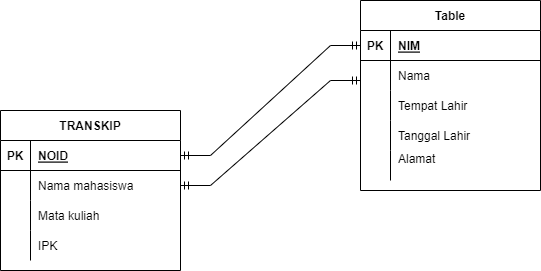

The diagram above was exported from draw.io. Its source (the exported page's mxGraphModel, read from the mxfile embedded in the PNG):
<mxGraphModel dx="1038" dy="579" grid="1" gridSize="10" guides="1" tooltips="1" connect="1" arrows="1" fold="1" page="1" pageScale="1" pageWidth="850" pageHeight="1100" math="0" shadow="0">
  <root>
    <mxCell id="0" />
    <mxCell id="1" parent="0" />
    <mxCell id="02pQhQ7A24p3jUcgwmC2-1" value="TRANSKIP" style="shape=table;startSize=30;container=1;collapsible=1;childLayout=tableLayout;fixedRows=1;rowLines=0;fontStyle=1;align=center;resizeLast=1;" parent="1" vertex="1">
      <mxGeometry x="130" y="670" width="180" height="160" as="geometry" />
    </mxCell>
    <mxCell id="02pQhQ7A24p3jUcgwmC2-2" value="" style="shape=tableRow;horizontal=0;startSize=0;swimlaneHead=0;swimlaneBody=0;fillColor=none;collapsible=0;dropTarget=0;points=[[0,0.5],[1,0.5]];portConstraint=eastwest;top=0;left=0;right=0;bottom=1;" parent="02pQhQ7A24p3jUcgwmC2-1" vertex="1">
      <mxGeometry y="30" width="180" height="30" as="geometry" />
    </mxCell>
    <mxCell id="02pQhQ7A24p3jUcgwmC2-3" value="PK" style="shape=partialRectangle;connectable=0;fillColor=none;top=0;left=0;bottom=0;right=0;fontStyle=1;overflow=hidden;" parent="02pQhQ7A24p3jUcgwmC2-2" vertex="1">
      <mxGeometry width="30" height="30" as="geometry">
        <mxRectangle width="30" height="30" as="alternateBounds" />
      </mxGeometry>
    </mxCell>
    <mxCell id="02pQhQ7A24p3jUcgwmC2-4" value="NOID" style="shape=partialRectangle;connectable=0;fillColor=none;top=0;left=0;bottom=0;right=0;align=left;spacingLeft=6;fontStyle=5;overflow=hidden;" parent="02pQhQ7A24p3jUcgwmC2-2" vertex="1">
      <mxGeometry x="30" width="150" height="30" as="geometry">
        <mxRectangle width="150" height="30" as="alternateBounds" />
      </mxGeometry>
    </mxCell>
    <mxCell id="02pQhQ7A24p3jUcgwmC2-5" value="" style="shape=tableRow;horizontal=0;startSize=0;swimlaneHead=0;swimlaneBody=0;fillColor=none;collapsible=0;dropTarget=0;points=[[0,0.5],[1,0.5]];portConstraint=eastwest;top=0;left=0;right=0;bottom=0;" parent="02pQhQ7A24p3jUcgwmC2-1" vertex="1">
      <mxGeometry y="60" width="180" height="30" as="geometry" />
    </mxCell>
    <mxCell id="02pQhQ7A24p3jUcgwmC2-6" value="" style="shape=partialRectangle;connectable=0;fillColor=none;top=0;left=0;bottom=0;right=0;editable=1;overflow=hidden;" parent="02pQhQ7A24p3jUcgwmC2-5" vertex="1">
      <mxGeometry width="30" height="30" as="geometry">
        <mxRectangle width="30" height="30" as="alternateBounds" />
      </mxGeometry>
    </mxCell>
    <mxCell id="02pQhQ7A24p3jUcgwmC2-7" value="Nama mahasiswa" style="shape=partialRectangle;connectable=0;fillColor=none;top=0;left=0;bottom=0;right=0;align=left;spacingLeft=6;overflow=hidden;" parent="02pQhQ7A24p3jUcgwmC2-5" vertex="1">
      <mxGeometry x="30" width="150" height="30" as="geometry">
        <mxRectangle width="150" height="30" as="alternateBounds" />
      </mxGeometry>
    </mxCell>
    <mxCell id="02pQhQ7A24p3jUcgwmC2-8" value="" style="shape=tableRow;horizontal=0;startSize=0;swimlaneHead=0;swimlaneBody=0;fillColor=none;collapsible=0;dropTarget=0;points=[[0,0.5],[1,0.5]];portConstraint=eastwest;top=0;left=0;right=0;bottom=0;" parent="02pQhQ7A24p3jUcgwmC2-1" vertex="1">
      <mxGeometry y="90" width="180" height="30" as="geometry" />
    </mxCell>
    <mxCell id="02pQhQ7A24p3jUcgwmC2-9" value="" style="shape=partialRectangle;connectable=0;fillColor=none;top=0;left=0;bottom=0;right=0;editable=1;overflow=hidden;" parent="02pQhQ7A24p3jUcgwmC2-8" vertex="1">
      <mxGeometry width="30" height="30" as="geometry">
        <mxRectangle width="30" height="30" as="alternateBounds" />
      </mxGeometry>
    </mxCell>
    <mxCell id="02pQhQ7A24p3jUcgwmC2-10" value="Mata kuliah" style="shape=partialRectangle;connectable=0;fillColor=none;top=0;left=0;bottom=0;right=0;align=left;spacingLeft=6;overflow=hidden;" parent="02pQhQ7A24p3jUcgwmC2-8" vertex="1">
      <mxGeometry x="30" width="150" height="30" as="geometry">
        <mxRectangle width="150" height="30" as="alternateBounds" />
      </mxGeometry>
    </mxCell>
    <mxCell id="02pQhQ7A24p3jUcgwmC2-11" value="" style="shape=tableRow;horizontal=0;startSize=0;swimlaneHead=0;swimlaneBody=0;fillColor=none;collapsible=0;dropTarget=0;points=[[0,0.5],[1,0.5]];portConstraint=eastwest;top=0;left=0;right=0;bottom=0;" parent="02pQhQ7A24p3jUcgwmC2-1" vertex="1">
      <mxGeometry y="120" width="180" height="30" as="geometry" />
    </mxCell>
    <mxCell id="02pQhQ7A24p3jUcgwmC2-12" value="" style="shape=partialRectangle;connectable=0;fillColor=none;top=0;left=0;bottom=0;right=0;editable=1;overflow=hidden;" parent="02pQhQ7A24p3jUcgwmC2-11" vertex="1">
      <mxGeometry width="30" height="30" as="geometry">
        <mxRectangle width="30" height="30" as="alternateBounds" />
      </mxGeometry>
    </mxCell>
    <mxCell id="02pQhQ7A24p3jUcgwmC2-13" value="IPK" style="shape=partialRectangle;connectable=0;fillColor=none;top=0;left=0;bottom=0;right=0;align=left;spacingLeft=6;overflow=hidden;" parent="02pQhQ7A24p3jUcgwmC2-11" vertex="1">
      <mxGeometry x="30" width="150" height="30" as="geometry">
        <mxRectangle width="150" height="30" as="alternateBounds" />
      </mxGeometry>
    </mxCell>
    <mxCell id="02pQhQ7A24p3jUcgwmC2-14" value="Table" style="shape=table;startSize=30;container=1;collapsible=1;childLayout=tableLayout;fixedRows=1;rowLines=0;fontStyle=1;align=center;resizeLast=1;" parent="1" vertex="1">
      <mxGeometry x="490" y="560" width="180" height="190" as="geometry" />
    </mxCell>
    <mxCell id="02pQhQ7A24p3jUcgwmC2-15" value="" style="shape=tableRow;horizontal=0;startSize=0;swimlaneHead=0;swimlaneBody=0;fillColor=none;collapsible=0;dropTarget=0;points=[[0,0.5],[1,0.5]];portConstraint=eastwest;top=0;left=0;right=0;bottom=1;" parent="02pQhQ7A24p3jUcgwmC2-14" vertex="1">
      <mxGeometry y="30" width="180" height="30" as="geometry" />
    </mxCell>
    <mxCell id="02pQhQ7A24p3jUcgwmC2-16" value="PK" style="shape=partialRectangle;connectable=0;fillColor=none;top=0;left=0;bottom=0;right=0;fontStyle=1;overflow=hidden;" parent="02pQhQ7A24p3jUcgwmC2-15" vertex="1">
      <mxGeometry width="30" height="30" as="geometry">
        <mxRectangle width="30" height="30" as="alternateBounds" />
      </mxGeometry>
    </mxCell>
    <mxCell id="02pQhQ7A24p3jUcgwmC2-17" value="NIM" style="shape=partialRectangle;connectable=0;fillColor=none;top=0;left=0;bottom=0;right=0;align=left;spacingLeft=6;fontStyle=5;overflow=hidden;" parent="02pQhQ7A24p3jUcgwmC2-15" vertex="1">
      <mxGeometry x="30" width="150" height="30" as="geometry">
        <mxRectangle width="150" height="30" as="alternateBounds" />
      </mxGeometry>
    </mxCell>
    <mxCell id="02pQhQ7A24p3jUcgwmC2-18" value="" style="shape=tableRow;horizontal=0;startSize=0;swimlaneHead=0;swimlaneBody=0;fillColor=none;collapsible=0;dropTarget=0;points=[[0,0.5],[1,0.5]];portConstraint=eastwest;top=0;left=0;right=0;bottom=0;" parent="02pQhQ7A24p3jUcgwmC2-14" vertex="1">
      <mxGeometry y="60" width="180" height="30" as="geometry" />
    </mxCell>
    <mxCell id="02pQhQ7A24p3jUcgwmC2-19" value="" style="shape=partialRectangle;connectable=0;fillColor=none;top=0;left=0;bottom=0;right=0;editable=1;overflow=hidden;" parent="02pQhQ7A24p3jUcgwmC2-18" vertex="1">
      <mxGeometry width="30" height="30" as="geometry">
        <mxRectangle width="30" height="30" as="alternateBounds" />
      </mxGeometry>
    </mxCell>
    <mxCell id="02pQhQ7A24p3jUcgwmC2-20" value="Nama" style="shape=partialRectangle;connectable=0;fillColor=none;top=0;left=0;bottom=0;right=0;align=left;spacingLeft=6;overflow=hidden;" parent="02pQhQ7A24p3jUcgwmC2-18" vertex="1">
      <mxGeometry x="30" width="150" height="30" as="geometry">
        <mxRectangle width="150" height="30" as="alternateBounds" />
      </mxGeometry>
    </mxCell>
    <mxCell id="02pQhQ7A24p3jUcgwmC2-21" value="" style="shape=tableRow;horizontal=0;startSize=0;swimlaneHead=0;swimlaneBody=0;fillColor=none;collapsible=0;dropTarget=0;points=[[0,0.5],[1,0.5]];portConstraint=eastwest;top=0;left=0;right=0;bottom=0;" parent="02pQhQ7A24p3jUcgwmC2-14" vertex="1">
      <mxGeometry y="90" width="180" height="30" as="geometry" />
    </mxCell>
    <mxCell id="02pQhQ7A24p3jUcgwmC2-22" value="" style="shape=partialRectangle;connectable=0;fillColor=none;top=0;left=0;bottom=0;right=0;editable=1;overflow=hidden;" parent="02pQhQ7A24p3jUcgwmC2-21" vertex="1">
      <mxGeometry width="30" height="30" as="geometry">
        <mxRectangle width="30" height="30" as="alternateBounds" />
      </mxGeometry>
    </mxCell>
    <mxCell id="02pQhQ7A24p3jUcgwmC2-23" value="Tempat Lahir" style="shape=partialRectangle;connectable=0;fillColor=none;top=0;left=0;bottom=0;right=0;align=left;spacingLeft=6;overflow=hidden;" parent="02pQhQ7A24p3jUcgwmC2-21" vertex="1">
      <mxGeometry x="30" width="150" height="30" as="geometry">
        <mxRectangle width="150" height="30" as="alternateBounds" />
      </mxGeometry>
    </mxCell>
    <mxCell id="02pQhQ7A24p3jUcgwmC2-30" style="shape=tableRow;horizontal=0;startSize=0;swimlaneHead=0;swimlaneBody=0;fillColor=none;collapsible=0;dropTarget=0;points=[[0,0.5],[1,0.5]];portConstraint=eastwest;top=0;left=0;right=0;bottom=0;" parent="02pQhQ7A24p3jUcgwmC2-14" vertex="1">
      <mxGeometry y="120" width="180" height="30" as="geometry" />
    </mxCell>
    <mxCell id="02pQhQ7A24p3jUcgwmC2-31" style="shape=partialRectangle;connectable=0;fillColor=none;top=0;left=0;bottom=0;right=0;editable=1;overflow=hidden;" parent="02pQhQ7A24p3jUcgwmC2-30" vertex="1">
      <mxGeometry width="30" height="30" as="geometry">
        <mxRectangle width="30" height="30" as="alternateBounds" />
      </mxGeometry>
    </mxCell>
    <mxCell id="02pQhQ7A24p3jUcgwmC2-32" value="Tanggal Lahir" style="shape=partialRectangle;connectable=0;fillColor=none;top=0;left=0;bottom=0;right=0;align=left;spacingLeft=6;overflow=hidden;" parent="02pQhQ7A24p3jUcgwmC2-30" vertex="1">
      <mxGeometry x="30" width="150" height="30" as="geometry">
        <mxRectangle width="150" height="30" as="alternateBounds" />
      </mxGeometry>
    </mxCell>
    <mxCell id="02pQhQ7A24p3jUcgwmC2-24" value="" style="shape=tableRow;horizontal=0;startSize=0;swimlaneHead=0;swimlaneBody=0;fillColor=none;collapsible=0;dropTarget=0;points=[[0,0.5],[1,0.5]];portConstraint=eastwest;top=0;left=0;right=0;bottom=0;" parent="02pQhQ7A24p3jUcgwmC2-14" vertex="1">
      <mxGeometry y="150" width="180" height="30" as="geometry" />
    </mxCell>
    <mxCell id="02pQhQ7A24p3jUcgwmC2-25" value="" style="shape=partialRectangle;connectable=0;fillColor=none;top=0;left=0;bottom=0;right=0;editable=1;overflow=hidden;" parent="02pQhQ7A24p3jUcgwmC2-24" vertex="1">
      <mxGeometry width="30" height="30" as="geometry">
        <mxRectangle width="30" height="30" as="alternateBounds" />
      </mxGeometry>
    </mxCell>
    <mxCell id="02pQhQ7A24p3jUcgwmC2-26" value="Alamat&#10;" style="shape=partialRectangle;connectable=0;fillColor=none;top=0;left=0;bottom=0;right=0;align=left;spacingLeft=6;overflow=hidden;" parent="02pQhQ7A24p3jUcgwmC2-24" vertex="1">
      <mxGeometry x="30" width="150" height="30" as="geometry">
        <mxRectangle width="150" height="30" as="alternateBounds" />
      </mxGeometry>
    </mxCell>
    <mxCell id="02pQhQ7A24p3jUcgwmC2-34" value="" style="edgeStyle=entityRelationEdgeStyle;fontSize=12;html=1;endArrow=ERmandOne;startArrow=ERmandOne;rounded=0;exitX=1;exitY=0.5;exitDx=0;exitDy=0;" parent="1" source="02pQhQ7A24p3jUcgwmC2-5" edge="1">
      <mxGeometry width="100" height="100" relative="1" as="geometry">
        <mxPoint x="390" y="740" as="sourcePoint" />
        <mxPoint x="490" y="640" as="targetPoint" />
      </mxGeometry>
    </mxCell>
    <mxCell id="02pQhQ7A24p3jUcgwmC2-35" value="" style="edgeStyle=entityRelationEdgeStyle;fontSize=12;html=1;endArrow=ERmandOne;startArrow=ERmandOne;rounded=0;exitX=1;exitY=0.5;exitDx=0;exitDy=0;" parent="1" source="02pQhQ7A24p3jUcgwmC2-2" edge="1">
      <mxGeometry width="100" height="100" relative="1" as="geometry">
        <mxPoint x="390" y="705" as="sourcePoint" />
        <mxPoint x="490" y="605" as="targetPoint" />
      </mxGeometry>
    </mxCell>
  </root>
</mxGraphModel>